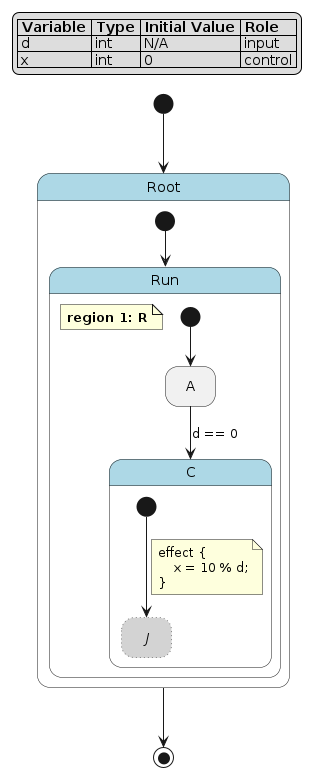

The diagram above was rendered by PlantUML. Its source (embedded in the PNG):
@startuml
hide empty description

skinparam state {
  BackgroundColor<<pseudo>> LightGray
  BackgroundColor<<composite>> LightBlue
  BorderColor<<pseudo>> Gray
  FontStyle<<pseudo>> italic
}

legend top left
|= Variable |= Type |= Initial Value |= Role |
| d | int | N/A | input |
| x | int | 0 | control |
endlegend

state "Root" as root <<composite>> {
    state "Run" as root__run <<composite>> {
        note as root__run__r
            **region 1: R**
        end note
        state "A" as root__run__r__a
        state "C" as root__run__r__c <<composite>> {
            state "J" as root__run__r__c__j <<pseudo>> #line.dotted
            [*] --> root__run__r__c__j
            note on link
            effect {
                x = 10 % d;
            }
            end note
        }
        [*] --> root__run__r__a
        root__run__r__a --> root__run__r__c : d == 0
    }
    [*] --> root__run
}
[*] --> root
root --> [*]
@enduml